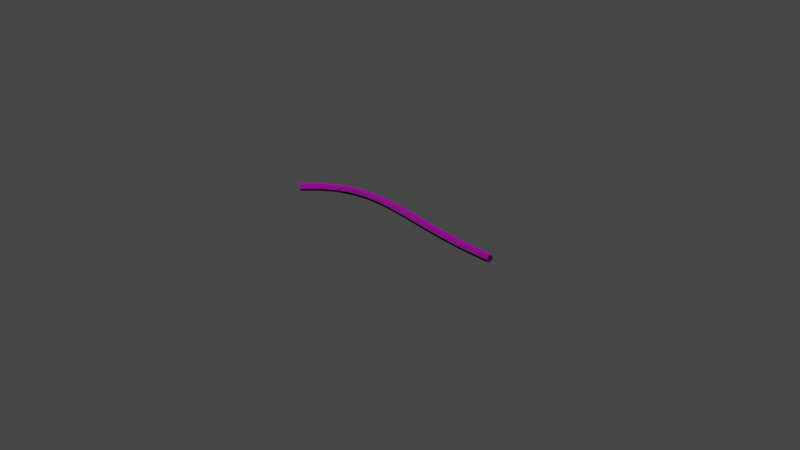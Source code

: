 # Source: rope.blend  (saved by Blender 2.80.75; exported with 4.5.12 LTS)
import bpy
from mathutils import Matrix  # noqa: F401  (used for matrix-valued properties, if any)

bpy.ops.wm.read_factory_settings(use_empty=True)
scene = bpy.context.scene
scene.name = 'Scene'

# ---- collections
col_collection = bpy.data.collections.new('Collection'); scene.collection.children.link(col_collection)

# ---- images (referenced by path relative to the original .blend; pixels are not part of the script)
import os
ASSET_DIR = os.environ.get("B2B_ASSET_DIR", "")  # directory of the original .blend (textures are referenced by path, not embedded)
HERE = os.path.dirname(os.path.abspath(__file__))  # packed textures are extracted next to this script under _unpacked/

def load_image(name, relpath, width, height, colorspace="sRGB"):
    """Load a texture the original file referenced (path relative to the .blend, or extracted next to this script)."""
    p = next((c for c in (os.path.join(HERE, relpath), os.path.join(ASSET_DIR, relpath)) if relpath and os.path.exists(c)), "")
    if p:
        img = bpy.data.images.load(p, check_existing=True)
        img.name = name
    else:  # same state as the original file: an image datablock whose file is absent (Cycles renders it pink)
        img = bpy.data.images.new(name, width, height)
        img.source = "FILE"
        img.filepath = "//" + (relpath or name)
    img.colorspace_settings.name = colorspace
    return img
img_fabricrope001_col_2k_jpg = load_image('FabricRope001_COL_2K.jpg', 'FabricRope001_COL_2K.jpg', 1024, 1024, 'sRGB')
img_fabricrope001_disp16_2k_tif = load_image('FabricRope001_DISP16_2K.tif', 'FabricRope001_DISP16_2K.tif', 1024, 1024, 'sRGB')

# ---- materials (node trees are filled in below, after node groups)
mat_rope = bpy.data.materials.new('Rope')
mat_rope.use_transparent_shadow = False

# ---- material node trees
mat_rope.use_nodes = True; mat_rope.node_tree.nodes.clear()
_N = mat_rope.node_tree.nodes; _L = mat_rope.node_tree.links
n0 = _N.new('ShaderNodeTexImage'); n0.name = 'Image Texture'; n0.location = (-6132, 467)
n1 = _N.new('ShaderNodeTexImage'); n1.name = 'Image Texture.001'; n1.location = (-630, 1313)
n1.image = img_fabricrope001_col_2k_jpg
n2 = _N.new('ShaderNodeOutputMaterial'); n2.name = 'Material Output'; n2.location = (382, 1200)
n3 = _N.new('ShaderNodeTexImage'); n3.name = 'Image Texture.002'; n3.location = (-618, 803)
n3.image = img_fabricrope001_disp16_2k_tif
n4 = _N.new('ShaderNodeBsdfPrincipled'); n4.name = 'Principled BSDF'; n4.location = (-173, 1341)
n4.distribution = 'GGX'
n4.subsurface_method = 'BURLEY'
n4.inputs[3].default_value = 1.45
n4.inputs[27].default_value = (0.0, 0.0, 0.0, 1.0)
n4.inputs[28].default_value = 1.0
_L.new(n4.outputs[0], n2.inputs[0])
_L.new(n1.outputs[0], n4.inputs[0])
_L.new(n3.outputs[0], n4.inputs[5])
n2.is_active_output = True

# ---- world
world_world = bpy.data.worlds.new('World'); scene.world = world_world
world_world.use_nodes = True; world_world.node_tree.nodes.clear()
_N = world_world.node_tree.nodes; _L = world_world.node_tree.links
n0 = _N.new('ShaderNodeOutputWorld'); n0.name = 'World Output'; n0.location = (300, 300)
n1 = _N.new('ShaderNodeBackground'); n1.name = 'Background'; n1.location = (10, 300)
n1.inputs[0].default_value = (0.05088, 0.05088, 0.05088, 1.0)
_L.new(n1.outputs[0], n0.inputs[0])
n0.is_active_output = True
world_world.color = (0.05088, 0.05088, 0.05088)
world_world.use_sun_shadow = False
world_world.sun_shadow_jitter_overblur = 0.0

# ---- lights
light_sun_001 = bpy.data.lights.new('Sun.001', 'SUN')
light_sun_001.transmission_factor = 0.0
light_sun_001.energy = 1.0
light_sun_001.shadow_soft_size = 0.125

# ---- meshes
me_circle = bpy.data.meshes.new('Circle')
me_circle.from_pydata([(-4.179e-09, 0.0311, -8.136e-16), (-7.237e-09, 0.02199, 0.02199), (-6.056e-09, -1.359e-09, 0.0311), (-1.327e-09, -0.02199, 0.02199), (4.179e-09, -0.0311, -2.719e-09), (7.237e-09, -0.02199, -0.02199), (6.056e-09, 3.709e-10, -0.0311), (1.327e-09, 0.02199, -0.02199), (0.0933, 0.0311, 0.0), (0.0933, 0.02199, 0.02199), (0.0933, -1.359e-09, 0.0311), (0.0933, -0.02199, 0.02199), (0.0933, -0.0311, -2.719e-09), (0.0933, -0.02199, -0.02199), (0.0933, 3.709e-10, -0.0311), (0.0933, 0.02199, -0.02199), (0.0311, 3.709e-10, -0.0311), (0.0622, 3.709e-10, -0.0311), (0.0622, 0.02199, -0.02199), (0.0311, 0.02199, -0.02199), (0.0311, -0.0311, -2.719e-09), (0.0622, -0.0311, -2.719e-09), (0.0622, -0.02199, -0.02199), (0.0311, -0.02199, -0.02199), (0.0311, -1.359e-09, 0.0311), (0.0622, -1.359e-09, 0.0311), (0.0622, -0.02199, 0.02199), (0.0311, -0.02199, 0.02199), (0.0311, 0.0311, -8.839e-16), (0.0622, 0.0311, -8.839e-16), (0.0622, 0.02199, 0.02199), (0.0311, 0.02199, 0.02199), (0.1555, 0.02199, -0.02199), (0.1244, 0.02199, -0.02199), (0.1555, 0.0311, 0.0), (0.1244, 0.0311, 0.0), (0.1244, 3.709e-10, -0.0311), (0.1555, 3.709e-10, -0.0311), (0.1244, -0.0311, -2.719e-09), (0.1555, -0.0311, -2.719e-09), (0.1555, -1.359e-09, 0.0311), (0.1244, -1.359e-09, 0.0311), (0.1244, -0.02199, 0.02199), (0.1555, -0.02199, 0.02199), (0.1555, -0.02199, -0.02199), (0.1244, -0.02199, -0.02199), (0.1244, 0.02199, 0.02199), (0.1555, 0.02199, 0.02199), (0.1866, 0.02199, -0.02199), (0.1866, 3.709e-10, -0.0311), (0.1866, -0.02199, -0.02199), (0.1866, -0.0311, -2.719e-09), (0.1866, -0.02199, 0.02199), (0.1866, -1.359e-09, 0.0311), (0.1866, 0.02199, 0.02199), (0.1866, 0.0311, 0.0)], [], [(18, 17, 14, 15), (22, 21, 12, 13), (26, 25, 10, 11), (30, 29, 8, 9), (29, 18, 15, 8), (17, 22, 13, 14), (21, 26, 11, 12), (25, 30, 9, 10), (2, 1, 31, 24), (24, 31, 30, 25), (4, 3, 27, 20), (20, 27, 26, 21), (6, 5, 23, 16), (16, 23, 22, 17), (0, 7, 19, 28), (28, 19, 18, 29), (1, 0, 28, 31), (31, 28, 29, 30), (3, 2, 24, 27), (27, 24, 25, 26), (5, 4, 20, 23), (23, 20, 21, 22), (7, 6, 16, 19), (19, 16, 17, 18), (35, 33, 32, 34), (36, 45, 44, 37), (46, 35, 34, 47), (8, 15, 33, 35), (14, 13, 45, 36), (9, 8, 35, 46), (42, 41, 40, 43), (11, 10, 41, 42), (43, 40, 53, 52), (47, 34, 55, 54), (37, 44, 50, 49), (34, 32, 48, 55), (44, 39, 51, 50), (32, 37, 49, 48), (38, 42, 43, 39), (12, 11, 42, 38), (15, 14, 36, 33), (13, 12, 38, 45), (39, 43, 52, 51), (40, 47, 54, 53), (10, 9, 46, 41), (41, 46, 47, 40), (33, 36, 37, 32), (45, 38, 39, 44)])
_uv = me_circle.uv_layers.new(name='UVMap')
_uv.uv.foreach_set('vector', [0.875, 0.3335, 0.9995, 0.3335, 0.9995, 0.4995, 0.875, 0.4995, 0.125, 0.3335, 0.25, 0.3335, 0.25, 0.4995, 0.125, 0.4995, 0.375, 0.3335, 0.5, 0.3335, 0.5, 0.4995, 0.375, 0.4995, 0.625, 0.3335, 0.75, 0.3335, 0.75, 0.4995, 0.625, 0.4995, 0.75, 0.3335, 0.875, 0.3335, 0.875, 0.4995, 0.75, 0.4995, 0.0, 0.3335, 0.125, 0.3335, 0.125, 0.4995, 0.0, 0.4995, 0.25, 0.3335, 0.375, 0.3335, 0.375, 0.4995, 0.25, 0.4995, 0.5, 0.3335, 0.625, 0.3335, 0.625, 0.4995, 0.5, 0.4995, 0.5, 0.0, 0.625, 0.0, 0.625, 0.1665, 0.5, 0.1665, 0.5, 0.1665, 0.625, 0.1665, 0.625, 0.3335, 0.5, 0.3335, 0.25, 0.0, 0.375, 0.0, 0.375, 0.1665, 0.25, 0.1665, 0.25, 0.1665, 0.375, 0.1665, 0.375, 0.3335, 0.25, 0.3335, 0.0, 0.0, 0.125, 0.0, 0.125, 0.1665, 0.0, 0.1665, 0.0, 0.1665, 0.125, 0.1665, 0.125, 0.3335, 0.0, 0.3335, 0.75, 0.0, 0.875, 0.0, 0.875, 0.1665, 0.75, 0.1665, 0.75, 0.1665, 0.875, 0.1665, 0.875, 0.3335, 0.75, 0.3335, 0.625, 0.0, 0.75, 0.0, 0.75, 0.1665, 0.625, 0.1665, 0.625, 0.1665, 0.75, 0.1665, 0.75, 0.3335, 0.625, 0.3335, 0.375, 0.0, 0.5, 0.0, 0.5, 0.1665, 0.375, 0.1665, 0.375, 0.1665, 0.5, 0.1665, 0.5, 0.3335, 0.375, 0.3335, 0.125, 0.0, 0.25, 0.0, 0.25, 0.1665, 0.125, 0.1665, 0.125, 0.1665, 0.25, 0.1665, 0.25, 0.3335, 0.125, 0.3335, 0.875, 0.0, 0.9995, 0.0, 0.9995, 0.1665, 0.875, 0.1665, 0.875, 0.1665, 0.9995, 0.1665, 0.9995, 0.3335, 0.875, 0.3335, 0.75, 0.6665, 0.875, 0.6665, 0.875, 0.833, 0.75, 0.833, 0.0, 0.6665, 0.125, 0.6665, 0.125, 0.833, 0.0, 0.833, 0.625, 0.6665, 0.75, 0.6665, 0.75, 0.833, 0.625, 0.833, 0.75, 0.4995, 0.875, 0.4995, 0.875, 0.6665, 0.75, 0.6665, 0.0, 0.4995, 0.125, 0.4995, 0.125, 0.6665, 0.0, 0.6665, 0.625, 0.4995, 0.75, 0.4995, 0.75, 0.6665, 0.625, 0.6665, 0.375, 0.6665, 0.5, 0.6665, 0.5, 0.833, 0.375, 0.833, 0.375, 0.4995, 0.5, 0.4995, 0.5, 0.6665, 0.375, 0.6665, 0.375, 0.833, 0.5, 0.833, 0.5, 0.9995, 0.375, 0.9995, 0.625, 0.833, 0.75, 0.833, 0.75, 0.9995, 0.625, 0.9995, 0.0, 0.833, 0.125, 0.833, 0.125, 0.9995, 0.0, 0.9995, 0.75, 0.833, 0.875, 0.833, 0.875, 0.9995, 0.75, 0.9995, 0.125, 0.833, 0.25, 0.833, 0.25, 0.9995, 0.125, 0.9995, 0.875, 0.833, 0.9995, 0.833, 0.9995, 0.9995, 0.875, 0.9995, 0.25, 0.6665, 0.375, 0.6665, 0.375, 0.833, 0.25, 0.833, 0.25, 0.4995, 0.375, 0.4995, 0.375, 0.6665, 0.25, 0.6665, 0.875, 0.4995, 0.9995, 0.4995, 0.9995, 0.6665, 0.875, 0.6665, 0.125, 0.4995, 0.25, 0.4995, 0.25, 0.6665, 0.125, 0.6665, 0.25, 0.833, 0.375, 0.833, 0.375, 0.9995, 0.25, 0.9995, 0.5, 0.833, 0.625, 0.833, 0.625, 0.9995, 0.5, 0.9995, 0.5, 0.4995, 0.625, 0.4995, 0.625, 0.6665, 0.5, 0.6665, 0.5, 0.6665, 0.625, 0.6665, 0.625, 0.833, 0.5, 0.833, 0.875, 0.6665, 0.9995, 0.6665, 0.9995, 0.833, 0.875, 0.833, 0.125, 0.6665, 0.25, 0.6665, 0.25, 0.833, 0.125, 0.833])
me_circle.materials.append(mat_rope)
me_circle.use_remesh_preserve_volume = False
me_circle.use_remesh_preserve_attributes = False
me_circle.use_mirror_vertex_groups = False
me_circle.update()

# ---- curves / text
cu_beziercurve = bpy.data.curves.new('BezierCurve', 'CURVE')
cu_beziercurve.dimensions = '3D'
_sp = cu_beziercurve.splines.new('BEZIER'); _sp.bezier_points.add(1)
_sp.bezier_points.foreach_set('co', [-1.0, 0.0, 0.0, 1.0, 0.0, 0.0])
_sp.bezier_points.foreach_set('handle_left', [-1.5, -0.5, 0.0, 0.0, 0.0, 0.0])
_sp.bezier_points.foreach_set('handle_right', [-0.5, 0.5, 0.0, 2.0, 0.0, 0.0])
for _p, _l, _r in zip(_sp.bezier_points, ['ALIGNED', 'ALIGNED'], ['ALIGNED', 'ALIGNED']): _p.handle_left_type = _l; _p.handle_right_type = _r
_sp.order_u = 0
_sp.order_v = 0
cu_beziercurve.use_path = True
cu_beziercurve.use_path_clamp = True
cu_beziercurve.fill_mode = 'FULL'

# ---- objects
ob_circle = bpy.data.objects.new('Circle', me_circle)
ob_sun = bpy.data.objects.new('Sun', light_sun_001)
ob_beziercurve = bpy.data.objects.new('BezierCurve', cu_beziercurve)

# ---- transforms, parenting, visibility, modifiers, constraints
ob_circle.location = (0.0, 0.0, 0.0)
ob_circle.lineart.crease_threshold = 0.0
_m = ob_circle.modifiers.new('Array', 'ARRAY')
_m.count = 10
_m.constant_offset_displace = (0.0, 0.0, 0.0)
_m = ob_circle.modifiers.new('Curve', 'CURVE')
_m.object = ob_beziercurve
ob_sun.location = (10.86, 18.18, 17.15)
ob_sun.lineart.crease_threshold = 0.0
ob_beziercurve.location = (0.0, 0.0, 0.0)
ob_beziercurve.lineart.crease_threshold = 0.0

# ---- collection membership
col_collection.objects.link(ob_circle)
col_collection.objects.link(ob_sun)
col_collection.objects.link(ob_beziercurve)

# ---- scene / render settings (as saved in the file)
scene.frame_start = 1; scene.frame_end = 250; scene.frame_set(1)
scene.render.engine = 'BLENDER_EEVEE_NEXT'
scene.cycles.use_denoising = False
scene.cycles.samples = 128
scene.cycles.sampling_pattern = 'TABULATED_SOBOL'
scene.cycles.use_adaptive_sampling = False
scene.cycles.use_light_tree = False
scene.view_settings.view_transform = 'Filmic'
bpy.context.view_layer.update()

# ---- added for rendering (the .blend has no active camera): camera
cam_auto = bpy.data.cameras.new('AutoCamera')
cam_auto.lens = 50.0
cam_auto.sensor_width = 36.0
cam_auto.clip_end = 1000.0
ob_auto_camera = bpy.data.objects.new('AutoCamera', cam_auto)
scene.collection.objects.link(ob_auto_camera)
ob_auto_camera.location = (4.53266, -5.43919, 3.62613)
ob_auto_camera.rotation_euler = (1.09748, -7.21219e-08, 0.694738)
scene.camera = ob_auto_camera
bpy.context.view_layer.update()
